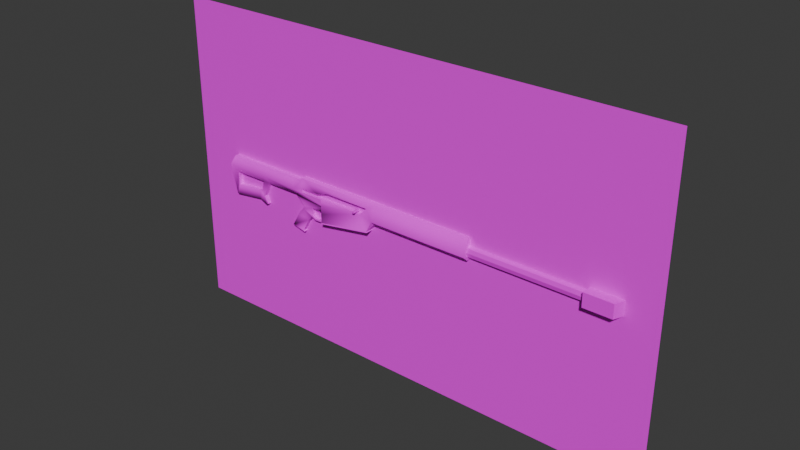 # Source: Barrett.blend  (saved by Blender 4.0.36; exported with 4.5.12 LTS)
import bpy
from mathutils import Matrix  # noqa: F401  (used for matrix-valued properties, if any)

bpy.ops.wm.read_factory_settings(use_empty=True)
scene = bpy.context.scene
scene.name = 'Scene'

# ---- images (referenced by path relative to the original .blend; pixels are not part of the script)
import os
ASSET_DIR = os.environ.get("B2B_ASSET_DIR", "")  # directory of the original .blend (textures are referenced by path, not embedded)
HERE = os.path.dirname(os.path.abspath(__file__))  # packed textures are extracted next to this script under _unpacked/

def load_image(name, relpath, width, height, colorspace="sRGB"):
    """Load a texture the original file referenced (path relative to the .blend, or extracted next to this script)."""
    p = next((c for c in (os.path.join(HERE, relpath), os.path.join(ASSET_DIR, relpath)) if relpath and os.path.exists(c)), "")
    if p:
        img = bpy.data.images.load(p, check_existing=True)
        img.name = name
    else:  # same state as the original file: an image datablock whose file is absent (Cycles renders it pink)
        img = bpy.data.images.new(name, width, height)
        img.source = "FILE"
        img.filepath = "//" + (relpath or name)
    img.colorspace_settings.name = colorspace
    return img
img_body_texture_wip_png = load_image('Body_Texture_WIP.png', 'Body_Texture_WIP.png', 1024, 1024, 'sRGB')
img_barrett_jpg = load_image('Barrett.jpg', 'Barrett.jpg', 1024, 1024, 'sRGB')
img_barrel_texture_png = load_image('Barrel_Texture.png', 'Barrel_Texture.png', 1024, 1024, 'sRGB')

# ---- materials (node trees are filled in below, after node groups)
mat_body = bpy.data.materials.new('Body')
mat_body.alpha_threshold = 0.0
mat_body.use_transparent_shadow = False
mat_body.roughness = 0.5
mat_body.line_color = (0.0, 0.0, 0.0, 1.0)
mat_plane = bpy.data.materials.new('Plane')
mat_plane.use_transparent_shadow = False
mat_barrel = bpy.data.materials.new('Barrel')
mat_barrel.use_transparent_shadow = False
mat_bolt = bpy.data.materials.new('Bolt')
mat_bolt.use_transparent_shadow = False

# ---- material node trees
mat_body.use_nodes = True; mat_body.node_tree.nodes.clear()
_N = mat_body.node_tree.nodes; _L = mat_body.node_tree.links
n0 = _N.new('ShaderNodeOutputMaterial'); n0.name = 'Material Output'; n0.location = (300, 300)
n1 = _N.new('ShaderNodeBsdfPrincipled'); n1.name = 'Principled BSDF'; n1.location = (10, 300)
n1.inputs[2].default_value = 1.0
n1.inputs[3].default_value = 1.45
n2 = _N.new('ShaderNodeTexImage'); n2.name = 'Image Texture'; n2.location = (-280, 275)
n2.image = img_body_texture_wip_png
_L.new(n1.outputs[0], n0.inputs[0])
_L.new(n2.outputs[0], n1.inputs[0])
n0.is_active_output = True
mat_plane.use_nodes = True; mat_plane.node_tree.nodes.clear()
_N = mat_plane.node_tree.nodes; _L = mat_plane.node_tree.links
n0 = _N.new('ShaderNodeBsdfPrincipled'); n0.name = 'Principled BSDF'; n0.location = (10, 300)
n0.inputs[3].default_value = 1.45
n1 = _N.new('ShaderNodeOutputMaterial'); n1.name = 'Material Output'; n1.location = (300, 300)
n2 = _N.new('ShaderNodeTexImage'); n2.name = 'Image Texture'; n2.location = (-280, 275)
n2.image = img_barrett_jpg
_L.new(n0.outputs[0], n1.inputs[0])
_L.new(n2.outputs[0], n0.inputs[0])
n1.is_active_output = True
mat_barrel.use_nodes = True; mat_barrel.node_tree.nodes.clear()
_N = mat_barrel.node_tree.nodes; _L = mat_barrel.node_tree.links
n0 = _N.new('ShaderNodeBsdfPrincipled'); n0.name = 'Principled BSDF'; n0.location = (10, 300)
n0.inputs[3].default_value = 1.45
n1 = _N.new('ShaderNodeOutputMaterial'); n1.name = 'Material Output'; n1.location = (300, 300)
n2 = _N.new('ShaderNodeTexImage'); n2.name = 'Image Texture'; n2.location = (-280, 275)
n2.image = img_barrel_texture_png
_L.new(n0.outputs[0], n1.inputs[0])
_L.new(n2.outputs[0], n0.inputs[0])
n1.is_active_output = True
mat_bolt.use_nodes = True; mat_bolt.node_tree.nodes.clear()
_N = mat_bolt.node_tree.nodes; _L = mat_bolt.node_tree.links
n0 = _N.new('ShaderNodeBsdfPrincipled'); n0.name = 'Principled BSDF'; n0.location = (10, 300)
n0.inputs[3].default_value = 1.45
n1 = _N.new('ShaderNodeOutputMaterial'); n1.name = 'Material Output'; n1.location = (300, 300)
n2 = _N.new('ShaderNodeTexImage'); n2.name = 'Image Texture'; n2.location = (-280, 275)
n2.image = img_barrel_texture_png
_L.new(n0.outputs[0], n1.inputs[0])
_L.new(n2.outputs[0], n0.inputs[0])
n1.is_active_output = True

# ---- world
world_world = bpy.data.worlds.new('World'); scene.world = world_world
world_world.use_nodes = True; world_world.node_tree.nodes.clear()
_N = world_world.node_tree.nodes; _L = world_world.node_tree.links
n0 = _N.new('ShaderNodeOutputWorld'); n0.name = 'World Output'; n0.location = (300, 300)
n1 = _N.new('ShaderNodeBackground'); n1.name = 'Background'; n1.location = (10, 300)
n1.inputs[0].default_value = (0.05088, 0.05088, 0.05088, 1.0)
_L.new(n1.outputs[0], n0.inputs[0])
n0.is_active_output = True
world_world.color = (0.05088, 0.05088, 0.05088)
world_world.use_sun_shadow = False
world_world.sun_shadow_jitter_overblur = 0.0

# ---- meshes
me_cube = bpy.data.meshes.new('Cube')
me_cube.from_pydata([(1.9, 0.1, 0.3), (1.9, 0.2, -0.1), (1.9, -0.1, 0.3), (1.9, -0.2, -0.1), (-0.7, 0.1, 0.3), (-0.7, 0.2, -0.1), (-0.7, -0.1, 0.3), (-0.7, -0.2, -0.1), (1.9, -0.05, 0.325), (-0.7, -0.05, 0.325), (-0.7, 0.05, 0.325), (1.9, 0.05, 0.325), (-0.7, -0.1, -0.2), (1.9, -0.1, -0.2), (1.9, 0.1, -0.2), (-0.7, 0.1, -0.2), (-0.8506, -0.2, -0.3824), (-0.8506, 0.2, -0.3824), (-2.241, -0.2, -0.6151), (-2.241, 0.2, -0.6151), (-2.241, -0.2, -0.006847), (-2.241, 0.2, -0.006847), (-1.041, -0.2, -0.00318), (-1.041, 0.2, -0.00318), (-0.8407, -0.2, 0.1968), (-0.8407, 0.2, 0.1968), (-2.041, -0.2, 0.1968), (-2.041, 0.2, 0.1968), (-2.9, 0.1, 0.3), (-2.9, -0.1, 0.3), (-2.9, -0.05, 0.325), (-2.9, 0.05, 0.325), (-2.341, -0.2, 0.09682), (-2.341, 0.2, 0.09682), (-2.841, -0.2, 0.09682), (-2.841, 0.2, 0.09682), (-2.241, 0.2, -0.161), (-2.241, -0.2, -0.161), (-3.141, 0.2, -0.006847), (-3.141, -0.2, -0.006847), (-3.141, -0.1, -0.161), (-3.141, 0.1, -0.161), (-2.241, -0.1, -0.261), (-3.041, -0.1, -0.261), (-2.241, 0.1, -0.261), (-3.041, 0.1, -0.261), (-2.841, 0.2, -0.006847), (-2.841, -0.2, -0.006847), (-2.241, 0.2, -0.388), (-2.241, -0.2, -0.388), (-2.241, -0.1, -0.388), (-2.241, -0.1, -0.388), (-2.241, 0.1, -0.388), (-2.916, -0.1, -0.386), (-2.916, 0.1, -0.386), (-2.628, -0.1, -0.387), (-2.628, 0.1, -0.387), (-3.091, 1.49e-08, -0.261), (-2.966, 1.49e-08, -0.386), (-3.0, 0.1, 0.25), (-3.0, -0.1, 0.25), (-3.2, 0.1, 0.25), (-3.2, -0.1, 0.25), (-2.966, 1.49e-08, -0.486), (-2.916, 0.1, -0.486), (-2.629, -0.1, -0.587), (-2.916, -0.1, -0.486), (-2.629, 0.1, -0.587), (-3.13, 1.49e-08, -0.6755), (-3.08, 0.1, -0.6755), (-2.747, -0.1, -0.7323), (-3.08, -0.1, -0.6755), (-2.747, 0.1, -0.7323), (-3.325, 1.49e-08, -1.021), (-3.275, 0.1, -1.021), (-2.942, -0.1, -1.078), (-3.275, -0.1, -1.021), (-2.942, 0.1, -1.078), (-2.942, -0.1, -1.078), (-2.942, 0.1, -1.078), (-2.92, -0.1, -1.109), (-2.92, 0.1, -1.109), (-2.637, 0.1, -0.6208), (-2.637, -0.1, -0.6208), (-2.529, -0.1, -0.64), (-2.529, 0.1, -0.64), (-2.537, 0.1, -0.6738), (-2.537, -0.1, -0.6738), (-2.353, -0.1, -0.64), (-2.353, 0.1, -0.64), (-2.337, 0.1, -0.6738), (-2.337, -0.1, -0.6738), (-2.239, -0.1, -0.54), (-2.239, 0.1, -0.54), (-2.236, 0.1, -0.5738), (-2.236, -0.1, -0.5738), (-0.8341, 0.21, -0.406), (-0.8341, -0.21, -0.406), (-2.249, 0.21, -0.6387), (-2.249, -0.21, -0.6387), (-4.041, -0.1, -0.161), (-4.041, 0.1, -0.161), (-4.241, -0.1, -0.561), (-4.241, 0.1, -0.561), (-4.143, -0.075, -0.7589), (-4.143, 0.075, -0.7589), (-4.217, -0.075, -0.7995), (-4.217, 0.075, -0.7995), (-4.398, -0.1, -0.6734), (-4.398, 0.1, -0.6734), (-5.206, -0.1, -0.7775), (-5.206, 0.1, -0.7775), (-5.277, -0.2, 0.04254), (-5.277, 0.2, 0.04254), (-4.241, -0.1, -0.161), (-4.303, -0.1, -0.4086), (-4.241, 0.1, -0.161), (-4.303, 0.1, -0.4086), (-4.209, -0.15, 0.01785), (-5.103, -0.1, -0.5086), (-5.103, 0.1, -0.5086), (-5.134, -0.1, -0.1635), (-5.134, 0.1, -0.1635), (-4.209, 0.15, 0.01785), (-4.355, -0.1, -0.4364), (-4.355, 0.1, -0.4364), (-4.216, 2.235e-08, -0.561), (-5.2, 0.1, 0.25), (-5.2, -0.1, 0.25)], [], [(8, 9, 6, 2), (3, 2, 6, 7), (12, 13, 3, 7), (1, 0, 11, 8, 2, 3, 13, 14), (5, 4, 0, 1), (11, 10, 9, 8), (0, 4, 10, 11), (15, 14, 13, 12), (5, 1, 14, 15), (15, 12, 16, 17), (16, 18, 99, 97), (46, 21, 36), (15, 17, 5), (16, 12, 7), (21, 20, 22, 23), (23, 22, 24, 25), (25, 24, 26, 27), (9, 10, 31, 30), (6, 9, 30, 29), (10, 4, 28, 31), (31, 28, 29, 30), (7, 6, 24), (24, 22, 7), (7, 22, 16), (24, 6, 29, 26), (16, 22, 20, 37, 49, 18), (27, 26, 32, 33), (33, 32, 34, 35), (29, 32, 26), (32, 29, 34), (33, 28, 27), (33, 35, 28), (27, 28, 4, 25), (4, 5, 25), (17, 25, 5), (25, 17, 23), (19, 48, 36, 21, 23, 17), (25, 23, 21, 33, 27), (20, 21, 46, 47), (20, 47, 37), (42, 37, 40, 43), (45, 44, 52, 56, 54), (36, 44, 45, 41), (35, 34, 47, 46), (46, 35, 33, 21), (47, 34, 39), (34, 29, 39), (46, 38, 35), (35, 38, 28), (19, 18, 49, 51, 50, 52, 48), (36, 48, 52, 44), (49, 37, 42, 51), (57, 43, 53, 58), (55, 53, 66, 65), (43, 53, 55, 50, 51, 42), (52, 50, 55, 56), (45, 57, 58, 54), (29, 28, 59, 60), (38, 59, 28), (29, 60, 39), (60, 59, 61, 62), (60, 62, 39), (59, 38, 61), (45, 57, 41), (43, 40, 57), (57, 40, 41), (41, 46, 36), (41, 38, 46), (39, 40, 47), (37, 47, 40), (66, 63, 68, 71), (53, 58, 63, 66), (56, 55, 65, 67), (54, 56, 67, 64), (58, 54, 64, 63), (72, 70, 75, 77), (64, 67, 82, 72, 69), (63, 64, 69, 68), (82, 83, 70, 72), (65, 66, 71, 70, 83), (78, 76, 80), (70, 71, 76, 75), (71, 68, 73, 76), (69, 72, 77, 74), (68, 69, 74, 73), (77, 75, 78, 79), (79, 78, 80, 81), (73, 80, 76), (80, 73, 81), (74, 79, 81), (73, 74, 81), (65, 83, 87, 84), (87, 86, 90, 91), (83, 82, 86, 87), (82, 67, 85, 86), (67, 65, 84, 85), (90, 89, 93, 94), (86, 85, 89, 90), (84, 87, 91, 88), (85, 84, 88, 89), (96, 97, 99, 98), (88, 91, 95, 92), (89, 88, 92, 93), (91, 90, 94, 95), (18, 19, 98, 99), (19, 17, 96, 98), (17, 16, 97, 96), (41, 40, 100, 101), (126, 100, 102), (100, 126, 101), (105, 104, 106, 107), (107, 106, 108, 109), (109, 108, 110, 111), (105, 107, 109, 103), (102, 108, 106, 104), (102, 100, 114, 115), (101, 103, 117, 116), (114, 116, 117, 115), (39, 118, 40), (100, 40, 118), (114, 100, 118), (118, 112, 114), (124, 125, 120, 119), (119, 120, 122, 121), (116, 114, 121, 122), (114, 112, 121), (112, 110, 121), (121, 110, 119), (108, 102, 124), (115, 117, 125, 124), (120, 111, 122), (111, 113, 122), (41, 123, 38), (41, 101, 123), (101, 116, 123), (123, 116, 113), (116, 122, 113), (115, 124, 102), (124, 119, 108), (108, 119, 110), (117, 103, 125), (109, 125, 103), (125, 109, 120), (109, 111, 120), (102, 104, 126), (104, 105, 126), (103, 126, 105), (101, 126, 103), (62, 61, 127, 128), (113, 127, 123), (61, 38, 123), (127, 61, 123), (112, 118, 128), (62, 118, 39), (128, 118, 62)])
me_cube.polygons.foreach_set('use_smooth', [0, 1, 0, 0, 0, 0, 0, 0, 0, 0, 0, 0, 0, 0, 0, 0, 0, 0, 0, 0, 0, 1, 1, 1, 1, 1, 0, 0, 1, 1, 1, 1, 1, 1, 1, 1, 1, 1, 0, 0, 1, 1, 1, 0, 1, 1, 1, 1, 1, 0, 0, 0, 1, 1, 1, 0, 1, 0, 1, 1, 0, 1, 1, 1, 1, 1, 1, 1, 1, 1, 1, 1, 0, 1, 1, 0, 1, 1, 0, 1, 0, 1, 1, 1, 1, 0, 0, 0, 0, 0, 0, 0, 0, 0, 0, 0, 0, 0, 0, 0, 0, 0, 0, 0, 0, 0, 0, 0, 0, 0, 0, 0, 0, 1, 1, 1, 1, 0, 1, 1, 1, 1, 0, 0, 0, 1, 1, 1, 1, 0, 1, 1, 1, 1, 1, 1, 1, 1, 1, 1, 1, 1, 1, 1, 0, 0, 0, 0, 0, 1, 1, 1, 1, 1, 1])
_uv = me_cube.uv_layers.new(name='UVMap')
_uv.uv.foreach_set('vector', [0.01059, 0.0003576, 0.01059, 0.4764, 0.0003576, 0.4764, 0.0003576, 0.0003576, 0.1674, 0.5054, 0.09187, 0.5054, 0.09187, 0.0293, 0.1674, 0.0293, 0.1933, 0.0293, 0.1933, 0.5054, 0.1674, 0.5054, 0.1674, 0.0293, 0.4431, 0.7863, 0.4248, 0.8596, 0.4157, 0.8641, 0.3974, 0.8641, 0.3882, 0.8596, 0.3699, 0.7863, 0.3882, 0.768, 0.4248, 0.768, 0.2558, 0.0293, 0.3313, 0.0293, 0.3313, 0.5054, 0.2558, 0.5054, 0.0289, 0.0003576, 0.0289, 0.4764, 0.01059, 0.4764, 0.01059, 0.0003576, 0.03914, 0.0003576, 0.03914, 0.4764, 0.0289, 0.4764, 0.0289, 0.0003576, 0.2299, 0.0293, 0.2299, 0.5054, 0.1933, 0.5054, 0.1933, 0.0293, 0.2558, 0.0293, 0.2558, 0.5054, 0.2299, 0.5054, 0.2299, 0.0293, 0.4924, 0.789, 0.4924, 0.8256, 0.4491, 0.8439, 0.4491, 0.7706, 0.3799, 0.5071, 0.3743, 0.7651, 0.3699, 0.7673, 0.3748, 0.5047, 0.919, 0.741, 0.8091, 0.7429, 0.8086, 0.7147, 0.4924, 0.789, 0.4491, 0.7706, 0.5077, 0.768, 0.4491, 0.8439, 0.4924, 0.8256, 0.5077, 0.8465, 0.332, 0.1187, 0.4124, 0.1365, 0.3848, 0.4194, 0.332, 0.4348, 0.332, 0.4348, 0.3848, 0.4194, 0.3844, 0.4587, 0.4066, 0.4717, 0.4066, 0.4717, 0.3844, 0.4587, 0.442, 0.192, 0.5266, 0.2037, 0.01059, 0.4764, 0.0289, 0.4764, 0.0289, 0.8793, 0.01059, 0.8793, 0.0003576, 0.4764, 0.01059, 0.4764, 0.01059, 0.8793, 0.0003577, 0.8793, 0.0289, 0.4764, 0.03914, 0.4764, 0.03914, 0.8793, 0.0289, 0.8793, 0.7552, 0.0003576, 0.7644, 0.004935, 0.7277, 0.004935, 0.7369, 0.0003577, 0.1674, 0.0293, 0.09187, 0.0293, 0.1146, 0.0003576, 0.4846, 0.4901, 0.4536, 0.5316, 0.4271, 0.4724, 0.4271, 0.4724, 0.4536, 0.5316, 0.3799, 0.5071, 0.7914, 0.3774, 0.7651, 0.4032, 0.7651, 0.0003576, 0.7914, 0.1577, 0.3799, 0.5071, 0.4536, 0.5316, 0.4846, 0.7491, 0.4566, 0.7532, 0.4155, 0.7592, 0.3743, 0.7651, 0.5266, 0.2037, 0.442, 0.192, 0.4365, 0.1174, 0.5189, 0.1066, 0.5189, 0.1066, 0.4365, 0.1174, 0.4374, 0.01302, 0.4654, 0.002284, 0.7651, 0.0003576, 0.8079, 0.1022, 0.7914, 0.1577, 0.8079, 0.1022, 0.7651, 0.0003576, 0.8067, 0.01066, 0.8079, 0.7049, 0.7651, 0.8067, 0.7914, 0.6494, 0.8079, 0.7049, 0.8067, 0.7964, 0.7651, 0.8067, 0.7914, 0.6494, 0.7651, 0.8067, 0.7651, 0.4039, 0.7914, 0.4297, 0.3313, 0.0293, 0.2558, 0.0293, 0.3085, 0.0003577, 0.1018, 0.7663, 0.2065, 0.7833, 0.149, 0.801, 0.2065, 0.7833, 0.1018, 0.7663, 0.1756, 0.7418, 0.09632, 0.5082, 0.1375, 0.5142, 0.1786, 0.5202, 0.2065, 0.5243, 0.1756, 0.7418, 0.1018, 0.7663, 0.3327, 0.4724, 0.3692, 0.5091, 0.3692, 0.7289, 0.3501, 0.7471, 0.332, 0.6921, 0.4124, 0.1365, 0.332, 0.1187, 0.4112, 0.0003576, 0.441, 0.02424, 0.8638, 0.2765, 0.8086, 0.1735, 0.8902, 0.2624, 0.9142, 0.2487, 0.8902, 0.2624, 0.8106, 0.105, 0.8368, 0.1135, 0.9554, 0.6903, 0.8089, 0.6888, 0.8091, 0.6656, 0.8801, 0.6665, 0.9327, 0.6672, 0.8086, 0.7147, 0.8089, 0.6888, 0.9554, 0.6903, 0.9743, 0.708, 0.4654, 0.002284, 0.4374, 0.01302, 0.441, 0.02424, 0.4112, 0.0003576, 0.3688, 0.8387, 0.3499, 0.8387, 0.3501, 0.7471, 0.3692, 0.7289, 0.5883, 0.9003, 0.5692, 0.9012, 0.5856, 0.8452, 0.5692, 0.9012, 0.5274, 0.8909, 0.5856, 0.8452, 0.5883, 0.001274, 0.5856, 0.05637, 0.5692, 0.0003576, 0.5692, 0.0003576, 0.5856, 0.05637, 0.5274, 0.01068, 0.9818, 0.2422, 0.939, 0.2669, 0.9249, 0.2426, 0.9356, 0.2364, 0.9356, 0.2364, 0.9571, 0.224, 0.9678, 0.2178, 0.9537, 0.1935, 0.9678, 0.2178, 0.9571, 0.224, 0.9492, 0.2104, 0.9249, 0.2426, 0.9109, 0.2183, 0.9278, 0.2228, 0.9356, 0.2364, 0.05779, 0.09168, 0.07337, 0.08537, 0.07011, 0.06203, 0.05688, 0.06636, 0.898, 0.171, 0.87, 0.1225, 0.8868, 0.1127, 0.9317, 0.1515, 0.8368, 0.1135, 0.87, 0.1225, 0.898, 0.171, 0.9356, 0.2364, 0.9356, 0.2364, 0.9142, 0.2487, 0.7644, 0.6173, 0.7277, 0.6173, 0.7277, 0.5463, 0.7644, 0.5463, 0.04192, 0.08639, 0.05779, 0.09168, 0.05688, 0.06636, 0.04344, 0.06319, 0.7277, 0.004935, 0.7644, 0.004935, 0.7644, 0.02541, 0.7277, 0.02541, 0.5856, 0.05637, 0.5354, 0.02966, 0.5274, 0.01068, 0.5274, 0.8909, 0.5354, 0.8719, 0.5856, 0.8452, 0.7277, 0.02541, 0.7644, 0.02541, 0.7644, 0.06203, 0.7277, 0.06203, 0.5354, 0.8719, 0.5348, 0.835, 0.5856, 0.8452, 0.5354, 0.02966, 0.5856, 0.05637, 0.5348, 0.0665, 0.04192, 0.08639, 0.05779, 0.09168, 0.04057, 0.1097, 0.07337, 0.08537, 0.07606, 0.1088, 0.05779, 0.09168, 0.05779, 0.09168, 0.07606, 0.1088, 0.04057, 0.1097, 0.9743, 0.708, 0.919, 0.741, 0.8086, 0.7147, 0.6193, 0.05821, 0.5856, 0.05637, 0.5883, 0.001274, 0.5856, 0.8452, 0.6193, 0.8433, 0.5883, 0.9003, 0.8902, 0.2624, 0.8086, 0.1735, 0.8106, 0.105, 0.06648, 0.05346, 0.05636, 0.05408, 0.05548, 0.03515, 0.06205, 0.03616, 0.07011, 0.06203, 0.05688, 0.06636, 0.05636, 0.05408, 0.06648, 0.05346, 0.7644, 0.5463, 0.7277, 0.5463, 0.7277, 0.5097, 0.7644, 0.5097, 0.9327, 0.6672, 0.8801, 0.6665, 0.8806, 0.6299, 0.933, 0.6489, 0.05688, 0.06636, 0.04344, 0.06319, 0.04626, 0.05439, 0.05636, 0.05408, 0.5219, 0.552, 0.4853, 0.552, 0.4853, 0.4794, 0.5219, 0.4794, 0.933, 0.6489, 0.8806, 0.6299, 0.8822, 0.6237, 0.9025, 0.6035, 0.9634, 0.6145, 0.05636, 0.05408, 0.04626, 0.05439, 0.04902, 0.03678, 0.05548, 0.03515, 0.5219, 0.5806, 0.4853, 0.5806, 0.4853, 0.552, 0.5219, 0.552, 0.9317, 0.1515, 0.8868, 0.1127, 0.903, 0.06668, 0.9449, 0.1175, 0.9366, 0.1469, 0.318, 0.5114, 0.3135, 0.5731, 0.3135, 0.5061, 0.9449, 0.1175, 0.903, 0.06668, 0.9426, 0.0003576, 0.9845, 0.05119, 0.06205, 0.03616, 0.05548, 0.03515, 0.0546, 0.01652, 0.05915, 0.01584, 0.9634, 0.6145, 0.9025, 0.6035, 0.9387, 0.5405, 0.9996, 0.5516, 0.05548, 0.03515, 0.04902, 0.03678, 0.05, 0.01627, 0.0546, 0.01652, 0.5219, 0.4794, 0.4853, 0.4794, 0.4853, 0.4793, 0.5219, 0.4793, 0.5219, 0.4793, 0.4853, 0.4793, 0.4853, 0.4724, 0.5219, 0.4724, 0.0546, 0.01652, 0.0579, 0.0003576, 0.05915, 0.01584, 0.0579, 0.0003576, 0.0546, 0.01652, 0.04978, 0.0007415, 0.3082, 0.5061, 0.3128, 0.5678, 0.3082, 0.5731, 0.0546, 0.01652, 0.05, 0.01627, 0.04978, 0.0007415, 0.9317, 0.1515, 0.9366, 0.1469, 0.9553, 0.1586, 0.9504, 0.1633, 0.4853, 0.6014, 0.5219, 0.6014, 0.5219, 0.638, 0.4853, 0.638, 0.4853, 0.5806, 0.5219, 0.5806, 0.5219, 0.6014, 0.4853, 0.6014, 0.8822, 0.6237, 0.8806, 0.6299, 0.8624, 0.62, 0.8639, 0.6138, 0.7644, 0.5097, 0.7277, 0.5097, 0.7277, 0.489, 0.7644, 0.489, 0.8273, 0.6134, 0.8302, 0.6196, 0.809, 0.6377, 0.8086, 0.6315, 0.8639, 0.6138, 0.8624, 0.62, 0.8302, 0.6196, 0.8273, 0.6134, 0.9504, 0.1633, 0.9553, 0.1586, 0.9746, 0.1924, 0.9673, 0.193, 0.7644, 0.489, 0.7277, 0.489, 0.7277, 0.4568, 0.7644, 0.4568, 0.8855, 0.5398, 0.8086, 0.5398, 0.8086, 0.2772, 0.8855, 0.2772, 0.9673, 0.193, 0.9746, 0.1924, 0.9675, 0.2192, 0.9615, 0.222, 0.7644, 0.4568, 0.7277, 0.4568, 0.7277, 0.429, 0.7644, 0.429, 0.4853, 0.638, 0.5219, 0.638, 0.5219, 0.664, 0.4853, 0.664, 0.939, 0.2669, 0.9818, 0.2422, 0.9845, 0.2442, 0.9395, 0.2702, 0.09632, 0.5082, 0.1018, 0.7663, 0.09678, 0.7686, 0.09187, 0.5061, 0.4491, 0.7706, 0.4491, 0.8439, 0.4438, 0.8457, 0.4438, 0.7688, 0.04057, 0.1097, 0.07606, 0.1088, 0.08174, 0.2777, 0.04305, 0.2785, 0.0642, 0.3663, 0.08174, 0.2777, 0.0859, 0.3658, 0.08174, 0.2777, 0.0642, 0.3663, 0.04305, 0.2785, 0.04813, 0.4131, 0.0816, 0.4127, 0.08309, 0.4325, 0.04699, 0.4328, 0.04699, 0.4328, 0.08309, 0.4325, 0.09041, 0.4875, 0.03986, 0.4876, 0.03986, 0.4876, 0.09041, 0.4875, 0.09115, 0.6966, 0.03986, 0.6966, 0.7196, 0.2428, 0.727, 0.2565, 0.7035, 0.2896, 0.683, 0.2607, 0.683, 0.6409, 0.7035, 0.612, 0.727, 0.6451, 0.7196, 0.6588, 0.683, 0.6409, 0.6105, 0.678, 0.6095, 0.6416, 0.6549, 0.6298, 0.6105, 0.2235, 0.683, 0.2607, 0.6549, 0.2717, 0.6095, 0.2599, 0.2073, 0.7767, 0.2247, 0.7452, 0.2661, 0.725, 0.2856, 0.758, 0.5856, 0.8452, 0.5752, 0.6482, 0.6193, 0.8433, 0.6105, 0.678, 0.6193, 0.8433, 0.5752, 0.6482, 0.6095, 0.6416, 0.6105, 0.678, 0.5752, 0.6482, 0.5752, 0.6482, 0.5692, 0.4511, 0.6095, 0.6416, 0.3075, 0.7322, 0.2717, 0.7171, 0.2819, 0.5531, 0.3059, 0.5338, 0.3059, 0.5338, 0.2819, 0.5531, 0.2238, 0.5386, 0.2073, 0.5061, 0.2247, 0.7452, 0.2073, 0.7767, 0.2073, 0.5061, 0.2238, 0.5386, 0.6095, 0.6416, 0.5692, 0.4511, 0.6096, 0.4789, 0.5692, 0.4511, 0.7208, 0.4635, 0.6096, 0.4789, 0.6096, 0.4789, 0.7208, 0.4635, 0.6721, 0.4835, 0.7035, 0.612, 0.683, 0.6409, 0.6601, 0.6202, 0.2856, 0.758, 0.2661, 0.725, 0.2717, 0.7171, 0.3075, 0.7322, 0.6721, 0.4181, 0.7208, 0.4381, 0.6096, 0.4226, 0.7208, 0.4381, 0.5692, 0.4504, 0.6096, 0.4226, 0.6193, 0.05821, 0.5752, 0.2534, 0.5856, 0.05637, 0.6193, 0.05821, 0.6105, 0.2235, 0.5752, 0.2534, 0.6105, 0.2235, 0.6095, 0.2599, 0.5752, 0.2534, 0.5752, 0.2534, 0.6095, 0.2599, 0.5692, 0.4504, 0.6095, 0.2599, 0.6096, 0.4226, 0.5692, 0.4504, 0.6549, 0.6298, 0.6601, 0.6202, 0.683, 0.6409, 0.6601, 0.6202, 0.6721, 0.4835, 0.7035, 0.612, 0.7035, 0.612, 0.6721, 0.4835, 0.7208, 0.4635, 0.6549, 0.2717, 0.683, 0.2607, 0.6601, 0.2814, 0.7035, 0.2896, 0.6601, 0.2814, 0.683, 0.2607, 0.6601, 0.2814, 0.7035, 0.2896, 0.6721, 0.4181, 0.7035, 0.2896, 0.7208, 0.4381, 0.6721, 0.4181, 0.0859, 0.3658, 0.0816, 0.4127, 0.0642, 0.3663, 0.0816, 0.4127, 0.04813, 0.4131, 0.0642, 0.3663, 0.04253, 0.3666, 0.0642, 0.3663, 0.04813, 0.4131, 0.04305, 0.2785, 0.0642, 0.3663, 0.04253, 0.3666, 0.7277, 0.06203, 0.7644, 0.06203, 0.7644, 0.4282, 0.7277, 0.4282, 0.5692, 0.4504, 0.5274, 0.4351, 0.5752, 0.2534, 0.5348, 0.0665, 0.5856, 0.05637, 0.5752, 0.2534, 0.5274, 0.4351, 0.5348, 0.0665, 0.5752, 0.2534, 0.5692, 0.4511, 0.5752, 0.6482, 0.5274, 0.4664, 0.5348, 0.835, 0.5752, 0.6482, 0.5856, 0.8452, 0.5274, 0.4664, 0.5752, 0.6482, 0.5348, 0.835])
me_cube.materials.append(mat_body)
me_cube.use_mirror_vertex_groups = False
me_cube.use_mirror_topology = True
me_cube.update()
me_plane = bpy.data.meshes.new('Plane')
me_plane.from_pydata([(-1.0, -1.0, 0.0), (1.0, -1.0, 0.0), (-1.0, 1.0, 0.0), (1.0, 1.0, 0.0)], [], [(0, 1, 3, 2)])
_uv = me_plane.uv_layers.new(name='UVMap')
_uv.uv.foreach_set('vector', [0.0, 0.0, 1.0, 0.0, 1.0, 1.0, 0.0, 1.0])
me_plane.materials.append(mat_plane)
me_plane.update()
me_cube_001 = bpy.data.meshes.new('Cube.001')
me_cube_001.from_pydata([(-1.1, -0.1, -0.1), (-1.1, -0.1, 0.1), (-1.1, 0.1, -0.1), (-1.1, 0.1, 0.1), (1.8, -0.1, -0.1), (1.8, -0.1, 0.1), (1.8, 0.1, -0.1), (1.8, 0.1, 0.1), (-1.1, -0.125, 1.49e-08), (1.8, -0.125, 7.451e-09), (-1.1, 0.0, 0.125), (1.8, 0.0, 0.125), (-1.1, 0.125, 7.451e-09), (1.8, 0.125, 7.451e-09), (-1.1, 0.0, -0.125), (1.8, 0.0, -0.125), (1.8, -0.25, -0.15), (1.8, -0.25, 0.2), (1.8, 0.25, -0.15), (1.8, 0.25, 0.2), (2.5, -0.25, -0.15), (2.5, -0.25, 0.2), (2.5, 0.25, -0.15), (2.5, 0.25, 0.2), (2.6, 0.0, -0.15), (2.6, 0.0, 0.2)], [], [(9, 8, 0, 4), (12, 3, 7, 13), (7, 11, 19, 13), (9, 5, 1, 8), (11, 10, 1, 5), (7, 3, 10, 11), (2, 12, 13, 6), (14, 15, 4, 0), (2, 6, 15, 14), (6, 13, 18, 15), (18, 19, 23, 22), (24, 25, 21, 20), (20, 21, 17, 16), (18, 22, 24, 20, 16), (23, 19, 17, 21, 25), (18, 13, 19), (19, 11, 17), (11, 5, 9, 17), (4, 15, 16, 9), (17, 9, 16), (16, 15, 18), (22, 23, 25, 24)])
_uv = me_cube_001.uv_layers.new(name='UVMap')
_uv.uv.foreach_set('vector', [0.07119, 0.0001229, 0.07119, 0.9999, 0.03566, 0.9999, 0.03566, 0.0001229, 0.2133, 0.9999, 0.1778, 0.9999, 0.1778, 0.0001229, 0.2133, 0.0001229, 0.5952, 0.2377, 0.5865, 0.2722, 0.5607, 0.186, 0.6296, 0.2291, 0.07119, 0.0001229, 0.1067, 0.0001229, 0.1067, 0.9999, 0.07119, 0.9999, 0.1423, 0.0001229, 0.1423, 0.9999, 0.1067, 0.9999, 0.1067, 0.0001229, 0.1778, 0.0001229, 0.1778, 0.9999, 0.1423, 0.9999, 0.1423, 0.0001229, 0.2489, 0.9999, 0.2133, 0.9999, 0.2133, 0.0001229, 0.2489, 0.0001229, 0.000123, 0.9999, 0.0001229, 0.0001229, 0.03566, 0.0001229, 0.03566, 0.9999, 0.2489, 0.9999, 0.2489, 0.0001229, 0.2844, 0.0001229, 0.2844, 0.9999, 0.6641, 0.2377, 0.6296, 0.2291, 0.6814, 0.186, 0.6727, 0.2722, 0.5604, 0.4655, 0.5604, 0.5862, 0.3191, 0.5862, 0.3191, 0.4655, 0.5607, 0.09295, 0.6814, 0.09295, 0.6814, 0.1858, 0.5607, 0.1858, 0.3191, 0.2932, 0.3191, 0.1725, 0.5604, 0.1725, 0.5604, 0.2932, 0.5604, 0.4655, 0.3191, 0.4655, 0.2847, 0.3793, 0.3191, 0.2932, 0.5604, 0.2932, 0.3191, 0.0001229, 0.5604, 0.000123, 0.5604, 0.1725, 0.3191, 0.1725, 0.2847, 0.08631, 0.6814, 0.186, 0.6296, 0.2291, 0.5607, 0.186, 0.5607, 0.186, 0.5865, 0.2722, 0.5607, 0.3584, 0.5865, 0.2722, 0.5952, 0.3067, 0.6296, 0.3153, 0.5607, 0.3584, 0.6641, 0.3067, 0.6727, 0.2722, 0.6814, 0.3584, 0.6296, 0.3153, 0.5607, 0.3584, 0.6296, 0.3153, 0.6814, 0.3584, 0.6814, 0.3584, 0.6727, 0.2722, 0.6814, 0.186, 0.5607, 0.0001229, 0.6814, 0.0001229, 0.6814, 0.09295, 0.5607, 0.09295])
me_cube_001.materials.append(mat_barrel)
me_cube_001.update()
me_cube_002 = bpy.data.meshes.new('Cube.002')
me_cube_002.from_pydata([(-2.1, -0.1, -0.025), (-2.1, -0.1, 0.15), (-2.1, 0.1, 0.2), (-0.8, -0.1, -0.025), (-0.8, -0.1, 0.15), (-0.8, 0.1, -0.025), (-0.8, 0.1, 0.2), (-2.4, -0.1, -0.025), (-2.4, -0.1, 0.1), (-2.4, 0.1, 0.1), (-2.9, -0.1, -0.025), (-2.9, -0.1, 0.1), (-2.9, 0.1, 0.1), (-1.125, -0.1, -0.025), (-1.125, -0.1, 0.15), (-1.175, -0.1, 0.15), (-1.175, -0.1, -0.025), (-1.125, -0.1, 0.07), (-1.175, -0.1, 0.07), (-1.125, -0.1, 0.02), (-1.175, -0.1, 0.02), (-1.125, -0.3, 0.07), (-1.175, -0.3, 0.07), (-1.125, -0.3, 0.02), (-1.175, -0.3, 0.02), (-1.185, -0.1, 0.045), (-1.185, -0.3, 0.045), (-1.115, -0.1, 0.0475), (-1.115, -0.3, 0.0475), (-2.1, -0.075, 0.2), (-0.8, -0.075, 0.2)], [], [(1, 29, 8), (5, 6, 30, 4, 3), (16, 20, 25, 18, 15, 1, 0), (30, 29, 1, 15, 14, 4), (0, 1, 8, 7), (7, 8, 11, 10), (8, 9, 12, 11), (3, 4, 14, 17, 27, 19, 13), (17, 14, 15, 18), (20, 19, 23, 24), (13, 19, 20, 16), (23, 28, 21, 22, 26, 24), (27, 17, 21, 28), (25, 20, 24, 26), (17, 18, 22, 21), (18, 25, 26, 22), (19, 27, 28, 23), (6, 2, 29, 30), (2, 9, 8, 29)])
_uv = me_cube_002.uv_layers.new(name='UVMap')
_uv.uv.foreach_set('vector', [0.1774, 0.6142, 0.2038, 0.6144, 0.1541, 0.756, 0.2985, 8.609e-05, 0.2985, 0.1064, 0.2158, 0.1064, 0.204, 0.08277, 0.204, 8.609e-05, 0.09476, 0.1773, 0.116, 0.1773, 0.1278, 0.182, 0.1396, 0.1773, 0.1774, 0.1773, 0.1774, 0.6142, 0.09477, 0.6143, 0.2039, 8.611e-05, 0.2038, 0.6144, 0.1774, 0.6142, 0.1774, 0.1773, 0.1774, 0.1537, 0.1774, 8.651e-05, 0.09477, 0.6143, 0.1774, 0.6142, 0.1541, 0.756, 0.09498, 0.756, 0.09498, 0.756, 0.1541, 0.756, 0.1544, 0.9922, 0.09534, 0.9923, 8.608e-05, 0.7637, 0.09458, 0.7637, 0.09458, 0.9999, 8.612e-05, 0.9999, 0.09475, 8.612e-05, 0.1774, 8.651e-05, 0.1774, 0.1537, 0.1396, 0.1537, 0.129, 0.1489, 0.116, 0.1537, 0.09475, 0.1537, 0.1396, 0.1537, 0.1774, 0.1537, 0.1774, 0.1773, 0.1396, 0.1773, 0.2985, 0.1673, 0.2985, 0.1909, 0.204, 0.1909, 0.204, 0.1673, 0.09475, 0.1537, 0.116, 0.1537, 0.116, 0.1773, 0.09476, 0.1773, 0.204, 0.2096, 0.217, 0.2049, 0.2277, 0.2096, 0.2277, 0.2332, 0.2158, 0.238, 0.204, 0.2332, 0.2985, 0.1066, 0.2985, 0.1182, 0.204, 0.1182, 0.204, 0.1066, 0.2985, 0.1545, 0.2985, 0.1673, 0.204, 0.1673, 0.204, 0.1545, 0.2985, 0.1182, 0.2985, 0.1418, 0.204, 0.1418, 0.204, 0.1182, 0.2985, 0.1418, 0.2985, 0.1545, 0.204, 0.1545, 0.204, 0.1418, 0.2985, 0.1909, 0.2985, 0.2047, 0.204, 0.2047, 0.204, 0.1909, 0.09458, 8.609e-05, 0.09458, 0.6143, 0.0119, 0.6143, 0.0119, 8.612e-05, 0.09458, 0.6143, 0.09458, 0.7637, 8.608e-05, 0.7637, 0.0119, 0.6143])
me_cube_002.materials.append(mat_bolt)
me_cube_002.update()

# ---- objects
ob_body = bpy.data.objects.new('Body', me_cube)
ob_ref = bpy.data.objects.new('_ref', me_plane)
ob_barrel = bpy.data.objects.new('Barrel', me_cube_001)
ob_bolt = bpy.data.objects.new('Bolt', me_cube_002)

# ---- transforms, parenting, visibility, modifiers, constraints
ob_body.location = (0.0, 0.0, 0.0)
ob_body.rotation_euler = (0.0, -0.0, -6.283)
ob_body.lock_rotations_4d = False
ob_body.empty_display_type = 'ARROWS'
ob_body.lineart.crease_threshold = 0.0
ob_ref.location = (0.0, 0.0, 0.0)
ob_ref.rotation_euler = (1.571, -0.0, 0.0)
ob_ref.scale = (6.4, 4.0, 1.0)
ob_barrel.location = (3.0, 0.0, 0.0)
ob_bolt.location = (0.0, 0.0, 0.0)

# ---- collection membership
scene.collection.objects.link(ob_body)
scene.collection.objects.link(ob_ref)
scene.collection.objects.link(ob_barrel)
scene.collection.objects.link(ob_bolt)

# ---- scene / render settings (as saved in the file)
scene.frame_start = 1; scene.frame_end = 250; scene.frame_set(2)
scene.render.engine = 'BLENDER_EEVEE_NEXT'
scene.cycles.sampling_pattern = 'TABULATED_SOBOL'
bpy.context.view_layer.update()

# ---- added for rendering (the .blend has no active camera and no usable light): camera, sun
cam_auto = bpy.data.cameras.new('AutoCamera')
cam_auto.lens = 50.0
cam_auto.sensor_width = 36.0
cam_auto.clip_end = 1000.0
ob_auto_camera = bpy.data.objects.new('AutoCamera', cam_auto)
scene.collection.objects.link(ob_auto_camera)
ob_auto_camera.location = (13.9749, -16.7949, 11.18)
ob_auto_camera.rotation_euler = (1.09748, -7.21219e-08, 0.694738)
scene.camera = ob_auto_camera
light_auto_sun = bpy.data.lights.new('AutoSun', 'SUN')
light_auto_sun.energy = 3.0
light_auto_sun.angle = 0.0523599
ob_auto_sun = bpy.data.objects.new('AutoSun', light_auto_sun)
scene.collection.objects.link(ob_auto_sun)
ob_auto_sun.rotation_euler = (0.872665, 0.174533, 0.523599)
bpy.context.view_layer.update()
